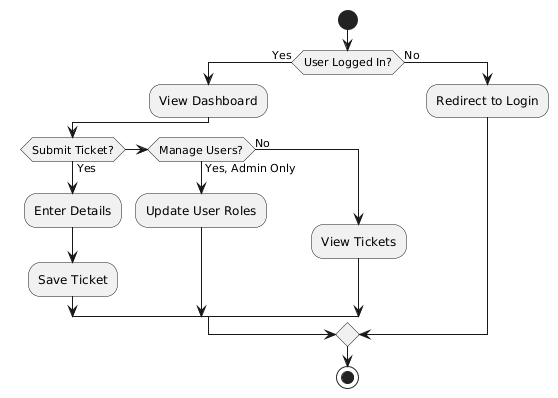

The diagram above was rendered by PlantUML. Its source (embedded in the PNG):
@startuml
start
if (User Logged In?) then (Yes)
  :View Dashboard;
  if (Submit Ticket?) then (Yes)
    :Enter Details;
    :Save Ticket;
  elseif (Manage Users?) then (Yes, Admin Only)
    :Update User Roles;
  else (No)
    :View Tickets;
  endif
else (No)
  :Redirect to Login;
endif
stop
@enduml